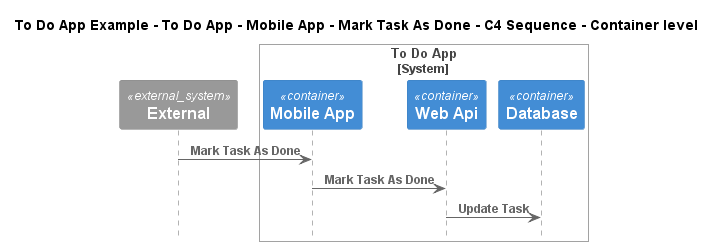

The diagram above was rendered by PlantUML. Its source (embedded in the PNG):
@startuml
!include ..\..\..\..\..\..\..\.c4s\C4_Sequence.puml

title To Do App Example - To Do App - Mobile App - Mark Task As Done - C4 Sequence - Container level

System_Ext(C4InterFlow.SoftwareSystems.ExternalSystem, "External", "")

System_Boundary(ToDoAppExample.SoftwareSystems.ToDoApp, "To Do App")
    Container(ToDoAppExample.SoftwareSystems.ToDoApp.Containers.MobileApp, "Mobile App", "", "")
    Container(ToDoAppExample.SoftwareSystems.ToDoApp.Containers.WebApi, "Web Api", "", "")
    ContainerDb(ToDoAppExample.SoftwareSystems.ToDoApp.Containers.Database, "Database", "", "")
Boundary_End()

Rel(C4InterFlow.SoftwareSystems.ExternalSystem, ToDoAppExample.SoftwareSystems.ToDoApp.Containers.MobileApp, "Mark Task As Done")
Rel(ToDoAppExample.SoftwareSystems.ToDoApp.Containers.MobileApp, ToDoAppExample.SoftwareSystems.ToDoApp.Containers.WebApi, "Mark Task As Done")
Rel(ToDoAppExample.SoftwareSystems.ToDoApp.Containers.WebApi, ToDoAppExample.SoftwareSystems.ToDoApp.Containers.Database, "Update Task")


@enduml